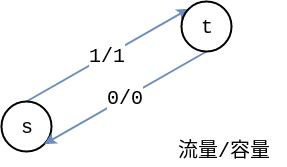

The diagram above was exported from draw.io. Its source (the exported page's mxGraphModel, read from the mxfile embedded in the PNG):
<mxGraphModel dx="568" dy="1657" grid="1" gridSize="10" guides="1" tooltips="1" connect="1" arrows="1" fold="1" page="1" pageScale="1" pageWidth="850" pageHeight="1100" math="0" shadow="0">
  <root>
    <mxCell id="0" />
    <mxCell id="1" parent="0" />
    <mxCell id="9rTQJS5ZmHKCqOdzps2x-56" value="1/1" style="edgeStyle=none;rounded=0;orthogonalLoop=1;jettySize=auto;html=1;strokeWidth=2;fontFamily=Courier New;fontSize=20;entryX=0;entryY=0;entryDx=0;entryDy=0;exitX=0.5;exitY=0;exitDx=0;exitDy=0;fillColor=#dae8fc;strokeColor=#6c8ebf;" edge="1" parent="1" source="9rTQJS5ZmHKCqOdzps2x-47" target="9rTQJS5ZmHKCqOdzps2x-50">
      <mxGeometry relative="1" as="geometry" />
    </mxCell>
    <mxCell id="9rTQJS5ZmHKCqOdzps2x-47" value="s" style="ellipse;whiteSpace=wrap;html=1;aspect=fixed;strokeColor=#000000;strokeWidth=2;fontFamily=Courier New;fontSize=20;" vertex="1" parent="1">
      <mxGeometry x="230" y="350" width="50" height="50" as="geometry" />
    </mxCell>
    <mxCell id="9rTQJS5ZmHKCqOdzps2x-55" value="0/0" style="edgeStyle=none;rounded=0;orthogonalLoop=1;jettySize=auto;html=1;entryX=1;entryY=1;entryDx=0;entryDy=0;strokeWidth=2;fontFamily=Courier New;fontSize=20;exitX=0.5;exitY=1;exitDx=0;exitDy=0;fillColor=#dae8fc;strokeColor=#6c8ebf;" edge="1" parent="1" source="9rTQJS5ZmHKCqOdzps2x-50" target="9rTQJS5ZmHKCqOdzps2x-47">
      <mxGeometry relative="1" as="geometry" />
    </mxCell>
    <mxCell id="9rTQJS5ZmHKCqOdzps2x-50" value="t" style="ellipse;whiteSpace=wrap;html=1;aspect=fixed;strokeColor=#000000;strokeWidth=2;fontFamily=Courier New;fontSize=20;" vertex="1" parent="1">
      <mxGeometry x="410" y="250" width="50" height="50" as="geometry" />
    </mxCell>
    <mxCell id="9rTQJS5ZmHKCqOdzps2x-59" value="流量/容量" style="text;html=1;resizable=0;points=[];autosize=1;align=left;verticalAlign=top;spacingTop=-4;fontSize=20;fontFamily=Courier New;" vertex="1" parent="1">
      <mxGeometry x="405" y="385" width="110" height="30" as="geometry" />
    </mxCell>
  </root>
</mxGraphModel>